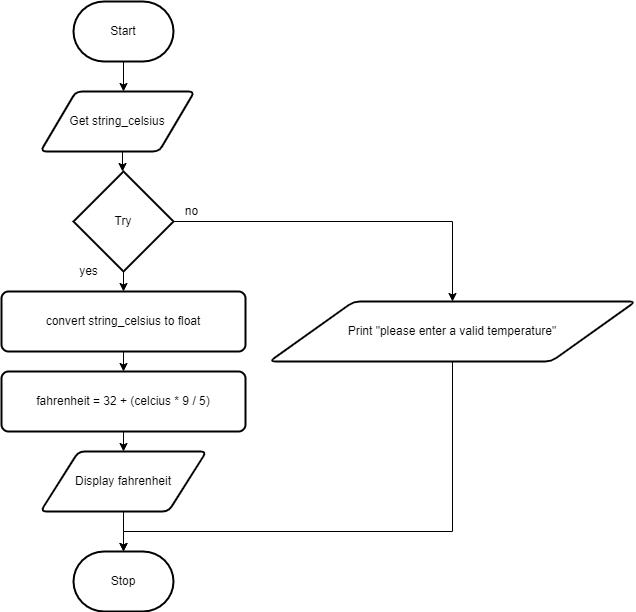

The diagram above was exported from draw.io. Its source (the exported page's mxGraphModel, read from the mxfile embedded in the PNG):
<mxGraphModel dx="1074" dy="717" grid="1" gridSize="10" guides="1" tooltips="1" connect="1" arrows="1" fold="1" page="1" pageScale="1" pageWidth="827" pageHeight="1169" math="0" shadow="0">
  <root>
    <mxCell id="7Z-LrOooxTyzb09muiCP-0" />
    <mxCell id="7Z-LrOooxTyzb09muiCP-1" parent="7Z-LrOooxTyzb09muiCP-0" />
    <mxCell id="1" value="" style="edgeStyle=none;html=1;" parent="7Z-LrOooxTyzb09muiCP-1" source="7Z-LrOooxTyzb09muiCP-2" edge="1">
      <mxGeometry relative="1" as="geometry">
        <mxPoint x="414" y="170" as="targetPoint" />
      </mxGeometry>
    </mxCell>
    <mxCell id="7Z-LrOooxTyzb09muiCP-2" value="Start" style="strokeWidth=2;html=1;shape=mxgraph.flowchart.terminator;whiteSpace=wrap;" parent="7Z-LrOooxTyzb09muiCP-1" vertex="1">
      <mxGeometry x="364" y="80" width="100" height="60" as="geometry" />
    </mxCell>
    <mxCell id="7Z-LrOooxTyzb09muiCP-8" value="" style="edgeStyle=none;html=1;" parent="7Z-LrOooxTyzb09muiCP-1" target="7Z-LrOooxTyzb09muiCP-4" edge="1">
      <mxGeometry relative="1" as="geometry">
        <mxPoint x="414" y="350" as="sourcePoint" />
      </mxGeometry>
    </mxCell>
    <mxCell id="12" style="edgeStyle=none;html=1;entryX=0.5;entryY=0;entryDx=0;entryDy=0;" parent="7Z-LrOooxTyzb09muiCP-1" source="7Z-LrOooxTyzb09muiCP-4" target="9" edge="1">
      <mxGeometry relative="1" as="geometry" />
    </mxCell>
    <mxCell id="7Z-LrOooxTyzb09muiCP-4" value="convert string_celsius to float" style="rounded=1;whiteSpace=wrap;html=1;absoluteArcSize=1;arcSize=14;strokeWidth=2;" parent="7Z-LrOooxTyzb09muiCP-1" vertex="1">
      <mxGeometry x="292" y="370" width="244" height="60" as="geometry" />
    </mxCell>
    <mxCell id="6" style="edgeStyle=orthogonalEdgeStyle;rounded=0;html=1;entryX=0.5;entryY=0;entryDx=0;entryDy=0;entryPerimeter=0;" parent="7Z-LrOooxTyzb09muiCP-1" source="7Z-LrOooxTyzb09muiCP-5" target="7Z-LrOooxTyzb09muiCP-6" edge="1">
      <mxGeometry relative="1" as="geometry" />
    </mxCell>
    <mxCell id="7Z-LrOooxTyzb09muiCP-6" value="Stop" style="strokeWidth=2;html=1;shape=mxgraph.flowchart.terminator;whiteSpace=wrap;" parent="7Z-LrOooxTyzb09muiCP-1" vertex="1">
      <mxGeometry x="364" y="630" width="100" height="60" as="geometry" />
    </mxCell>
    <mxCell id="2" value="" style="edgeStyle=none;html=1;" parent="7Z-LrOooxTyzb09muiCP-1" edge="1">
      <mxGeometry relative="1" as="geometry">
        <mxPoint x="413" y="230" as="sourcePoint" />
        <mxPoint x="413" y="250" as="targetPoint" />
      </mxGeometry>
    </mxCell>
    <mxCell id="4" style="edgeStyle=orthogonalEdgeStyle;html=1;entryX=0.5;entryY=0;entryDx=0;entryDy=0;rounded=0;exitX=1;exitY=0.5;exitDx=0;exitDy=0;exitPerimeter=0;" parent="7Z-LrOooxTyzb09muiCP-1" source="15" target="3" edge="1">
      <mxGeometry relative="1" as="geometry">
        <mxPoint x="464" y="220" as="sourcePoint" />
        <Array as="points">
          <mxPoint x="743" y="300" />
        </Array>
      </mxGeometry>
    </mxCell>
    <mxCell id="5" style="edgeStyle=orthogonalEdgeStyle;rounded=0;html=1;startArrow=none;" parent="7Z-LrOooxTyzb09muiCP-1" source="7Z-LrOooxTyzb09muiCP-5" target="7Z-LrOooxTyzb09muiCP-6" edge="1">
      <mxGeometry relative="1" as="geometry">
        <Array as="points">
          <mxPoint x="414" y="570" />
        </Array>
      </mxGeometry>
    </mxCell>
    <mxCell id="3" value="Print &quot;please enter a valid temperature&quot;" style="shape=parallelogram;html=1;strokeWidth=2;perimeter=parallelogramPerimeter;whiteSpace=wrap;rounded=1;arcSize=12;size=0.23;" parent="7Z-LrOooxTyzb09muiCP-1" vertex="1">
      <mxGeometry x="560" y="380" width="366" height="60" as="geometry" />
    </mxCell>
    <mxCell id="7" value="yes" style="text;html=1;align=center;verticalAlign=middle;resizable=0;points=[];autosize=1;strokeColor=none;fillColor=none;" parent="7Z-LrOooxTyzb09muiCP-1" vertex="1">
      <mxGeometry x="364" y="340" width="30" height="20" as="geometry" />
    </mxCell>
    <mxCell id="8" value="no" style="text;html=1;align=center;verticalAlign=middle;resizable=0;points=[];autosize=1;strokeColor=none;fillColor=none;" parent="7Z-LrOooxTyzb09muiCP-1" vertex="1">
      <mxGeometry x="467" y="280" width="30" height="20" as="geometry" />
    </mxCell>
    <mxCell id="13" style="edgeStyle=none;html=1;entryX=0.5;entryY=0;entryDx=0;entryDy=0;" parent="7Z-LrOooxTyzb09muiCP-1" source="9" target="7Z-LrOooxTyzb09muiCP-5" edge="1">
      <mxGeometry relative="1" as="geometry" />
    </mxCell>
    <mxCell id="9" value="fahrenheit = 32 + (celcius * 9 / 5)" style="rounded=1;whiteSpace=wrap;html=1;absoluteArcSize=1;arcSize=14;strokeWidth=2;" parent="7Z-LrOooxTyzb09muiCP-1" vertex="1">
      <mxGeometry x="292" y="450" width="244" height="60" as="geometry" />
    </mxCell>
    <mxCell id="7Z-LrOooxTyzb09muiCP-5" value="Display fahrenheit" style="shape=parallelogram;html=1;strokeWidth=2;perimeter=parallelogramPerimeter;whiteSpace=wrap;rounded=1;arcSize=12;size=0.23;" parent="7Z-LrOooxTyzb09muiCP-1" vertex="1">
      <mxGeometry x="331" y="530" width="166" height="60" as="geometry" />
    </mxCell>
    <mxCell id="10" value="" style="edgeStyle=orthogonalEdgeStyle;rounded=0;html=1;endArrow=none;" parent="7Z-LrOooxTyzb09muiCP-1" source="3" target="7Z-LrOooxTyzb09muiCP-5" edge="1">
      <mxGeometry relative="1" as="geometry">
        <Array as="points">
          <mxPoint x="743" y="610" />
          <mxPoint x="414" y="610" />
        </Array>
        <mxPoint x="678" y="360" as="sourcePoint" />
        <mxPoint x="414" y="600" as="targetPoint" />
      </mxGeometry>
    </mxCell>
    <mxCell id="14" value="Get string_celsius" style="shape=parallelogram;html=1;strokeWidth=2;perimeter=parallelogramPerimeter;whiteSpace=wrap;rounded=1;arcSize=12;size=0.23;" vertex="1" parent="7Z-LrOooxTyzb09muiCP-1">
      <mxGeometry x="331" y="170" width="154" height="60" as="geometry" />
    </mxCell>
    <mxCell id="15" value="Try" style="strokeWidth=2;html=1;shape=mxgraph.flowchart.decision;whiteSpace=wrap;" vertex="1" parent="7Z-LrOooxTyzb09muiCP-1">
      <mxGeometry x="364" y="250" width="100" height="100" as="geometry" />
    </mxCell>
  </root>
</mxGraphModel>